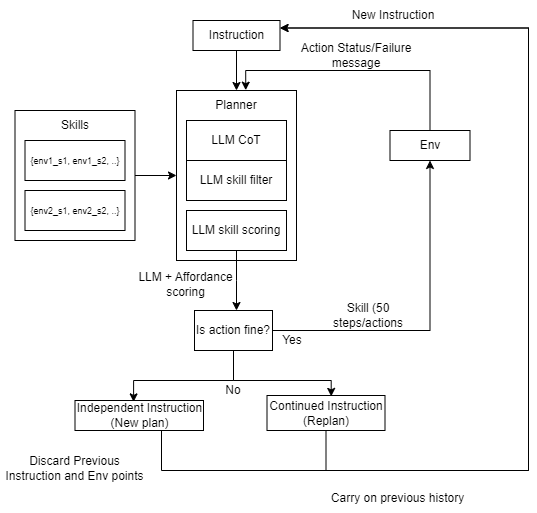

The diagram above was exported from draw.io. Its source (the exported page's mxGraphModel, read from the mxfile embedded in the PNG):
<mxGraphModel dx="794" dy="724" grid="1" gridSize="10" guides="1" tooltips="1" connect="1" arrows="1" fold="1" page="1" pageScale="1" pageWidth="580" pageHeight="538" math="0" shadow="0">
  <root>
    <mxCell id="0" />
    <mxCell id="1" parent="0" />
    <mxCell id="igQWfAzPsZzW-_c_RN34-9" style="edgeStyle=orthogonalEdgeStyle;rounded=0;orthogonalLoop=1;jettySize=auto;html=1;entryX=0.5;entryY=0;entryDx=0;entryDy=0;" parent="1" source="igQWfAzPsZzW-_c_RN34-1" target="igQWfAzPsZzW-_c_RN34-5" edge="1">
      <mxGeometry relative="1" as="geometry" />
    </mxCell>
    <mxCell id="igQWfAzPsZzW-_c_RN34-1" value="Instruction" style="rounded=0;whiteSpace=wrap;html=1;" parent="1" vertex="1">
      <mxGeometry x="217.5" y="20" width="87" height="30" as="geometry" />
    </mxCell>
    <mxCell id="igQWfAzPsZzW-_c_RN34-4" value="" style="rounded=0;whiteSpace=wrap;html=1;" parent="1" vertex="1">
      <mxGeometry x="201" y="90" width="120" height="170" as="geometry" />
    </mxCell>
    <mxCell id="igQWfAzPsZzW-_c_RN34-2" value="LLM skill filter" style="rounded=0;whiteSpace=wrap;html=1;" parent="1" vertex="1">
      <mxGeometry x="211" y="160" width="100" height="40" as="geometry" />
    </mxCell>
    <mxCell id="igQWfAzPsZzW-_c_RN34-39" style="edgeStyle=orthogonalEdgeStyle;rounded=0;orthogonalLoop=1;jettySize=auto;html=1;" parent="1" source="igQWfAzPsZzW-_c_RN34-3" target="igQWfAzPsZzW-_c_RN34-38" edge="1">
      <mxGeometry relative="1" as="geometry">
        <Array as="points">
          <mxPoint x="261" y="280" />
          <mxPoint x="261" y="280" />
        </Array>
      </mxGeometry>
    </mxCell>
    <mxCell id="igQWfAzPsZzW-_c_RN34-3" value="LLM skill scoring" style="rounded=0;whiteSpace=wrap;html=1;" parent="1" vertex="1">
      <mxGeometry x="211" y="210" width="100" height="40" as="geometry" />
    </mxCell>
    <mxCell id="igQWfAzPsZzW-_c_RN34-5" value="Planner" style="text;html=1;strokeColor=none;fillColor=none;align=center;verticalAlign=middle;whiteSpace=wrap;rounded=0;" parent="1" vertex="1">
      <mxGeometry x="231" y="90" width="60" height="30" as="geometry" />
    </mxCell>
    <mxCell id="igQWfAzPsZzW-_c_RN34-11" style="edgeStyle=orthogonalEdgeStyle;rounded=0;orthogonalLoop=1;jettySize=auto;html=1;entryX=0.654;entryY=-0.011;entryDx=0;entryDy=0;entryPerimeter=0;" parent="1" source="igQWfAzPsZzW-_c_RN34-6" target="igQWfAzPsZzW-_c_RN34-5" edge="1">
      <mxGeometry relative="1" as="geometry">
        <Array as="points">
          <mxPoint x="454.5" y="70" />
          <mxPoint x="270.5" y="70" />
        </Array>
      </mxGeometry>
    </mxCell>
    <mxCell id="igQWfAzPsZzW-_c_RN34-6" value="Env" style="rounded=0;whiteSpace=wrap;html=1;" parent="1" vertex="1">
      <mxGeometry x="414.5" y="130" width="80" height="30" as="geometry" />
    </mxCell>
    <mxCell id="igQWfAzPsZzW-_c_RN34-8" value="Skill (50 steps/actions" style="text;html=1;strokeColor=none;fillColor=none;align=center;verticalAlign=middle;whiteSpace=wrap;rounded=0;" parent="1" vertex="1">
      <mxGeometry x="348" y="300" width="90" height="30" as="geometry" />
    </mxCell>
    <mxCell id="igQWfAzPsZzW-_c_RN34-12" value="Action Status/Failure message" style="text;html=1;strokeColor=none;fillColor=none;align=center;verticalAlign=middle;whiteSpace=wrap;rounded=0;" parent="1" vertex="1">
      <mxGeometry x="321" y="40" width="120" height="30" as="geometry" />
    </mxCell>
    <mxCell id="igQWfAzPsZzW-_c_RN34-19" style="edgeStyle=orthogonalEdgeStyle;rounded=0;orthogonalLoop=1;jettySize=auto;html=1;entryX=0;entryY=0.5;entryDx=0;entryDy=0;" parent="1" source="igQWfAzPsZzW-_c_RN34-15" target="igQWfAzPsZzW-_c_RN34-4" edge="1">
      <mxGeometry relative="1" as="geometry" />
    </mxCell>
    <mxCell id="igQWfAzPsZzW-_c_RN34-15" value="" style="rounded=0;whiteSpace=wrap;html=1;" parent="1" vertex="1">
      <mxGeometry x="39.5" y="110" width="120" height="130" as="geometry" />
    </mxCell>
    <mxCell id="igQWfAzPsZzW-_c_RN34-16" value="&lt;font style=&quot;font-size: 9px;&quot;&gt;{env1_s1, env1_s2, ..}&lt;/font&gt;" style="rounded=0;whiteSpace=wrap;html=1;" parent="1" vertex="1">
      <mxGeometry x="49.5" y="140" width="100" height="40" as="geometry" />
    </mxCell>
    <mxCell id="igQWfAzPsZzW-_c_RN34-17" value="&lt;font style=&quot;font-size: 9px;&quot;&gt;{env2_s1, env2_s2, ..}&lt;/font&gt;" style="rounded=0;whiteSpace=wrap;html=1;" parent="1" vertex="1">
      <mxGeometry x="49.5" y="190" width="100" height="40" as="geometry" />
    </mxCell>
    <mxCell id="igQWfAzPsZzW-_c_RN34-18" value="Skills" style="text;html=1;strokeColor=none;fillColor=none;align=center;verticalAlign=middle;whiteSpace=wrap;rounded=0;" parent="1" vertex="1">
      <mxGeometry x="69.5" y="110" width="60" height="30" as="geometry" />
    </mxCell>
    <mxCell id="igQWfAzPsZzW-_c_RN34-24" style="edgeStyle=orthogonalEdgeStyle;rounded=0;orthogonalLoop=1;jettySize=auto;html=1;entryX=1;entryY=0.25;entryDx=0;entryDy=0;exitX=0.5;exitY=1;exitDx=0;exitDy=0;" parent="1" source="oFbIxQv5Uk2xmkA4t2Bp-1" target="igQWfAzPsZzW-_c_RN34-1" edge="1">
      <mxGeometry relative="1" as="geometry">
        <Array as="points">
          <mxPoint x="186" y="430" />
          <mxPoint x="186" y="470" />
          <mxPoint x="553" y="470" />
          <mxPoint x="553" y="28" />
        </Array>
        <mxPoint x="435.9999999999998" y="430" as="sourcePoint" />
      </mxGeometry>
    </mxCell>
    <mxCell id="igQWfAzPsZzW-_c_RN34-29" value="New Instruction" style="text;html=1;strokeColor=none;fillColor=none;align=center;verticalAlign=middle;whiteSpace=wrap;rounded=0;" parent="1" vertex="1">
      <mxGeometry x="372.5" width="90" height="30" as="geometry" />
    </mxCell>
    <mxCell id="igQWfAzPsZzW-_c_RN34-41" style="edgeStyle=orthogonalEdgeStyle;rounded=0;orthogonalLoop=1;jettySize=auto;html=1;entryX=0.5;entryY=1;entryDx=0;entryDy=0;" parent="1" source="igQWfAzPsZzW-_c_RN34-38" target="igQWfAzPsZzW-_c_RN34-6" edge="1">
      <mxGeometry relative="1" as="geometry" />
    </mxCell>
    <mxCell id="oFbIxQv5Uk2xmkA4t2Bp-10" style="edgeStyle=orthogonalEdgeStyle;rounded=0;orthogonalLoop=1;jettySize=auto;html=1;entryX=0.456;entryY=0.046;entryDx=0;entryDy=0;entryPerimeter=0;" parent="1" source="igQWfAzPsZzW-_c_RN34-38" target="oFbIxQv5Uk2xmkA4t2Bp-1" edge="1">
      <mxGeometry relative="1" as="geometry">
        <Array as="points">
          <mxPoint x="258.5" y="380" />
          <mxPoint x="158.5" y="380" />
        </Array>
      </mxGeometry>
    </mxCell>
    <mxCell id="oFbIxQv5Uk2xmkA4t2Bp-11" style="edgeStyle=orthogonalEdgeStyle;rounded=0;orthogonalLoop=1;jettySize=auto;html=1;entryX=0.544;entryY=0.025;entryDx=0;entryDy=0;entryPerimeter=0;" parent="1" source="igQWfAzPsZzW-_c_RN34-38" target="oFbIxQv5Uk2xmkA4t2Bp-2" edge="1">
      <mxGeometry relative="1" as="geometry">
        <Array as="points">
          <mxPoint x="258.5" y="380" />
          <mxPoint x="355.5" y="380" />
        </Array>
      </mxGeometry>
    </mxCell>
    <mxCell id="igQWfAzPsZzW-_c_RN34-38" value="Is action fine?" style="rounded=0;whiteSpace=wrap;html=1;" parent="1" vertex="1">
      <mxGeometry x="219" y="310" width="78" height="40" as="geometry" />
    </mxCell>
    <mxCell id="igQWfAzPsZzW-_c_RN34-45" value="Yes" style="text;html=1;strokeColor=none;fillColor=none;align=center;verticalAlign=middle;whiteSpace=wrap;rounded=0;" parent="1" vertex="1">
      <mxGeometry x="297" y="330" width="40" height="20" as="geometry" />
    </mxCell>
    <mxCell id="oFbIxQv5Uk2xmkA4t2Bp-1" value="Independent Instruction&lt;br&gt;(New plan)" style="rounded=0;whiteSpace=wrap;html=1;" parent="1" vertex="1">
      <mxGeometry x="99.5" y="400" width="128.5" height="30" as="geometry" />
    </mxCell>
    <mxCell id="oFbIxQv5Uk2xmkA4t2Bp-7" style="edgeStyle=orthogonalEdgeStyle;rounded=0;orthogonalLoop=1;jettySize=auto;html=1;entryX=1;entryY=0.25;entryDx=0;entryDy=0;" parent="1" source="oFbIxQv5Uk2xmkA4t2Bp-2" target="igQWfAzPsZzW-_c_RN34-1" edge="1">
      <mxGeometry relative="1" as="geometry">
        <Array as="points">
          <mxPoint x="351" y="470" />
          <mxPoint x="553" y="470" />
          <mxPoint x="553" y="28" />
        </Array>
      </mxGeometry>
    </mxCell>
    <mxCell id="oFbIxQv5Uk2xmkA4t2Bp-2" value="Continued Instruction&lt;br&gt;(Replan)" style="rounded=0;whiteSpace=wrap;html=1;" parent="1" vertex="1">
      <mxGeometry x="291.5" y="395" width="118" height="35" as="geometry" />
    </mxCell>
    <mxCell id="oFbIxQv5Uk2xmkA4t2Bp-5" value="No" style="text;html=1;strokeColor=none;fillColor=none;align=center;verticalAlign=middle;whiteSpace=wrap;rounded=0;" parent="1" vertex="1">
      <mxGeometry x="238" y="380" width="40" height="20" as="geometry" />
    </mxCell>
    <mxCell id="oFbIxQv5Uk2xmkA4t2Bp-8" value="Discard Previous Instruction and Env points" style="text;html=1;strokeColor=none;fillColor=none;align=center;verticalAlign=middle;whiteSpace=wrap;rounded=0;" parent="1" vertex="1">
      <mxGeometry x="25" y="453" width="149" height="30" as="geometry" />
    </mxCell>
    <mxCell id="oFbIxQv5Uk2xmkA4t2Bp-9" value="Carry on previous history" style="text;html=1;strokeColor=none;fillColor=none;align=center;verticalAlign=middle;whiteSpace=wrap;rounded=0;" parent="1" vertex="1">
      <mxGeometry x="348" y="483" width="149" height="30" as="geometry" />
    </mxCell>
    <mxCell id="dKFDZFY2lAQHmX2aHdRs-1" value="LLM CoT" style="rounded=0;whiteSpace=wrap;html=1;" parent="1" vertex="1">
      <mxGeometry x="211" y="120" width="100" height="40" as="geometry" />
    </mxCell>
    <mxCell id="E-FDPASM6A9sr94C9Wkt-1" value="LLM + Affordance scoring" style="text;html=1;strokeColor=none;fillColor=none;align=center;verticalAlign=middle;whiteSpace=wrap;rounded=0;" parent="1" vertex="1">
      <mxGeometry x="150" y="269" width="121" height="30" as="geometry" />
    </mxCell>
  </root>
</mxGraphModel>